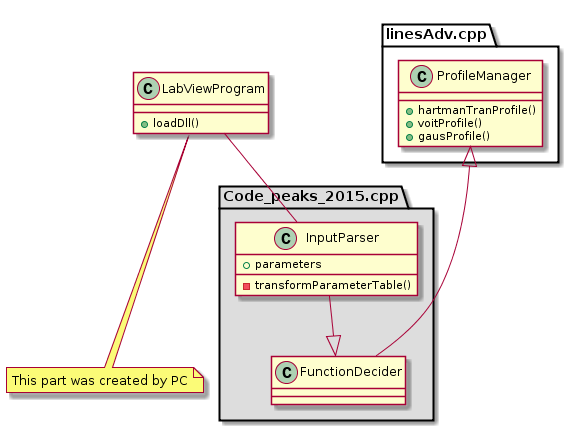

The diagram above was rendered by PlantUML. Its source (embedded in the PNG):
@startuml

note "This part was created by PC" as N1

LabViewProgram ... N1

class LabViewProgram {
  +loadDll()
}


package "Code_peaks_2015.cpp" #DDDDDD {
  class InputParser {
    +parameters
    -transformParameterTable()
  }
  LabViewProgram -- InputParser

  InputParser --|> FunctionDecider
}

package "linesAdv.cpp" {

  ProfileManager <|--- FunctionDecider

  class ProfileManager {
    +hartmanTranProfile()
    +voitProfile()
    +gausProfile()
  }
}

@enduml